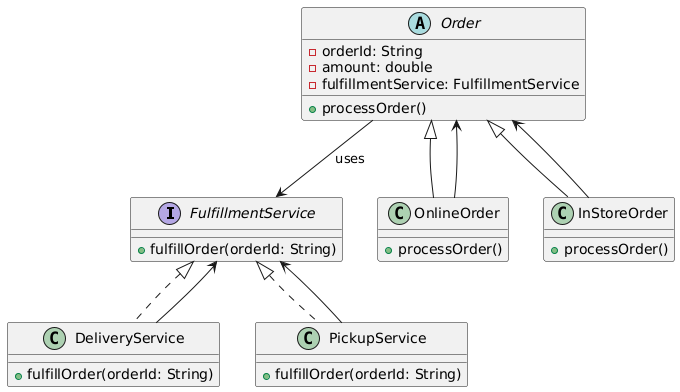

The diagram above was rendered by PlantUML. Its source (embedded in the PNG):
@startuml
interface FulfillmentService {
    +fulfillOrder(orderId: String)
}

class DeliveryService implements FulfillmentService {
    +fulfillOrder(orderId: String)
}

class PickupService implements FulfillmentService {
    +fulfillOrder(orderId: String)
}

abstract class Order {
    -orderId: String
    -amount: double
    -fulfillmentService: FulfillmentService
    +processOrder()
}

class OnlineOrder extends Order {
    +processOrder()
}

class InStoreOrder extends Order {
    +processOrder()
}

Order --> FulfillmentService : uses
DeliveryService --> FulfillmentService
PickupService --> FulfillmentService
OnlineOrder --> Order
InStoreOrder --> Order
@enduml